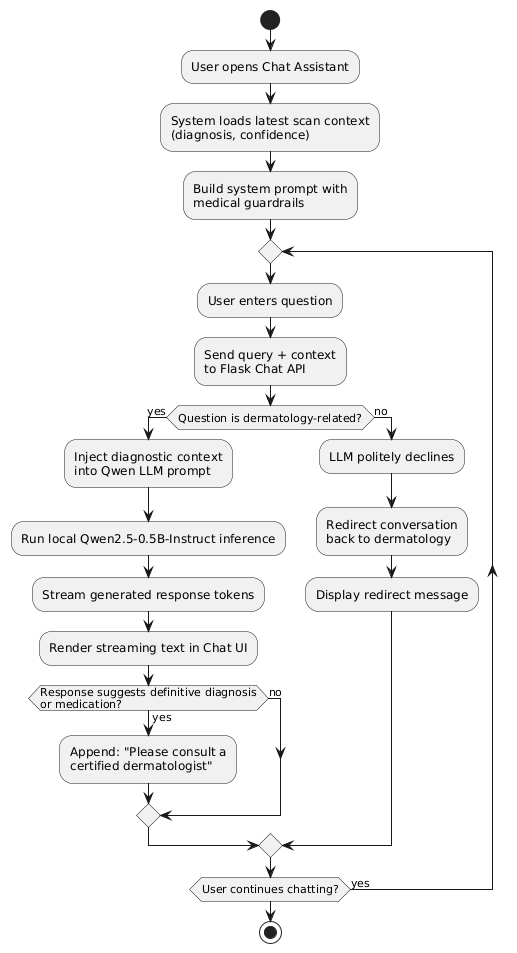

The diagram above was rendered by PlantUML. Its source (embedded in the PNG):
@startuml
start
 
:User opens Chat Assistant;
:System loads latest scan context\n(diagnosis, confidence);
:Build system prompt with\nmedical guardrails;
 
repeat
  :User enters question;
  :Send query + context\nto Flask Chat API;
 
  if (Question is dermatology-related?) then (yes)
    :Inject diagnostic context\ninto Qwen LLM prompt;
    :Run local Qwen2.5-0.5B-Instruct inference;
    :Stream generated response tokens;
    :Render streaming text in Chat UI;
 
    if (Response suggests definitive diagnosis\nor medication?) then (yes)
      :Append: "Please consult a\ncertified dermatologist";
    else (no)
    endif
 
  else (no)
    :LLM politely declines;
    :Redirect conversation\nback to dermatology;
    :Display redirect message;
  endif
 
repeat while (User continues chatting?) is (yes)
 
stop
@enduml